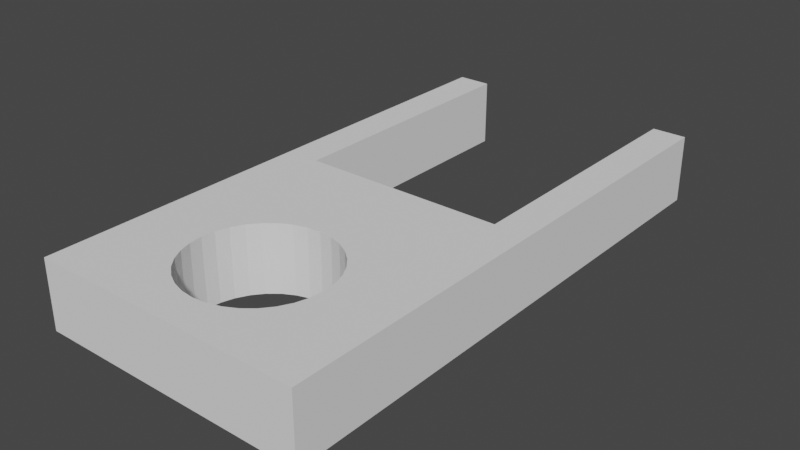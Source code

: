 # Source: clip.blend  (saved by Blender 2.90.8; exported with 4.5.12 LTS)
import bpy
from mathutils import Matrix  # noqa: F401  (used for matrix-valued properties, if any)

bpy.ops.wm.read_factory_settings(use_empty=True)
scene = bpy.context.scene
scene.name = 'Scene'

# ---- collections
col_collection = bpy.data.collections.new('Collection'); scene.collection.children.link(col_collection)

# ---- world
world_world = bpy.data.worlds.new('World'); scene.world = world_world
world_world.use_nodes = True; world_world.node_tree.nodes.clear()
_N = world_world.node_tree.nodes; _L = world_world.node_tree.links
n0 = _N.new('ShaderNodeOutputWorld'); n0.name = 'World Output'; n0.location = (300, 300)
n1 = _N.new('ShaderNodeBackground'); n1.name = 'Background'; n1.location = (10, 300)
n1.inputs[0].default_value = (0.05088, 0.05088, 0.05088, 1.0)
_L.new(n1.outputs[0], n0.inputs[0])
n0.is_active_output = True
world_world.color = (0.05088, 0.05088, 0.05088)
world_world.use_sun_shadow = False
world_world.sun_shadow_jitter_overblur = 0.0

# ---- meshes
me_cube_001 = bpy.data.meshes.new('Cube.001')
me_cube_001.from_pydata([(-1.0, -1.0, -1.0), (-1.0, -1.0, 1.0), (-1.0, 1.0, -1.0), (-1.0, 1.0, 1.0), (1.0, -1.0, -1.0), (1.0, -1.0, 1.0), (1.0, 1.0, -1.0), (1.0, 1.0, 1.0), (-1.0, 0.0, -1.0), (0.0, 1.0, -1.0), (1.0, 0.0, -1.0), (0.0, -1.0, -1.0), (0.75, -0.5, -1.0), (-1.0, -0.5, -1.0), (-0.5, 1.0, -1.0), (1.0, 0.5, -1.0), (0.5, -1.0, -1.0), (-1.0, 0.5, -1.0), (0.5, 1.0, -1.0), (1.0, -0.5, -1.0), (-0.5, -1.0, -1.0), (0.75, 0.75, -1.0), (-1.0, -0.5, -1.0), (1.0, 0.5, -1.0), (-1.0, 0.0, -1.0), (-1.0, -1.0, -1.0), (1.0, 1.0, -1.0), (-0.75, -0.25, -1.0), (1.0, -0.5, -1.0), (-1.0, -0.75, -1.0), (-0.75, 1.0, -1.0), (1.0, 0.75, -1.0), (0.75, -1.0, -1.0), (-1.0, 0.25, -1.0), (0.25, 1.0, -1.0), (1.0, -0.25, -1.0), (-0.25, -1.0, -1.0), (0.75, 0.25, -1.0), (1.0, -0.75, -1.0), (-0.75, 0.0, -1.0), (-1.0, 0.75, -1.0), (-1.0, -0.25, -1.0), (-0.25, 1.0, -1.0), (1.0, 0.25, -1.0), (0.25, -1.0, -1.0), (-1.0, 0.75, -1.0), (0.75, 1.0, -1.0), (1.0, -0.75, -1.0), (-0.75, -1.0, -1.0), (-0.75, -0.75, -1.0), (-1.0, 0.25, -1.0), (0.75, -0.25, -1.0), (0.75, 0.0, -1.0), (1.0, 0.75, -1.0), (-1.0, -0.75, -1.0), (0.75, -1.0, -1.0), (0.75, 0.5, -1.0), (1.0, -0.25, -1.0), (-0.75, 1.0, -1.0), (-0.75, 0.5, -1.0), (-1.0, -0.25, -1.0), (-0.75, 0.75, -1.0), (0.75, 1.0, -1.0), (-0.75, -0.5, -1.0), (-0.75, 0.25, -1.0), (0.75, 0.0, -1.0), (1.0, 0.25, -1.0), (-0.75, -0.5, -1.0), (0.75, -0.5, -1.0), (0.75, -0.25, -1.0), (-0.75, -1.0, -1.0), (-0.75, 0.5, -1.0), (-0.75, 0.0, -1.0), (-0.75, -0.25, -1.0), (-0.75, -0.75, -1.0), (1.0, -1.0, -1.0), (-0.75, 0.75, -1.0), (-0.75, 0.25, -1.0), (0.75, 0.75, -1.0), (-1.0, 1.0, -1.0), (1.0, 0.0, -1.0), (0.75, 0.25, -1.0), (-1.0, 0.5, -1.0), (0.75, 0.5, -1.0), (0.75, -0.75, -1.0), (0.75, -0.75, -1.0), (0.75, -1.0, -2.0), (1.0, 1.0, -2.0), (0.75, 1.0, -2.0), (-1.0, 1.0, -2.0), (-0.75, 1.0, -2.0), (-1.0, -1.0, -2.0), (-0.75, -1.0, -2.0), (1.0, -1.0, -2.0), (-0.4904, -1.0, 0.3475), (-0.4904, 1.0, 0.3475), (-0.4619, -1.0, 0.4413), (-0.4619, 1.0, 0.4413), (0.2778, -1.0, 0.6657), (0.2778, 1.0, 0.6657), (0.1913, -1.0, 0.7119), (0.1913, 1.0, 0.7119), (-0.5, -1.0, 0.25), (-0.5, 1.0, 0.25), (0.09755, -1.0, 0.7404), (0.09755, 1.0, 0.7404), (0.4157, -1.0, 0.5278), (0.4157, 1.0, 0.5278), (0.3536, -1.0, 0.6036), (0.3536, 1.0, 0.6036), (0.3536, -1.0, -0.1036), (0.3536, 1.0, -0.1036), (0.2778, -1.0, -0.1657), (0.2778, 1.0, -0.1657), (0.4619, -1.0, 0.4413), (0.4619, 1.0, 0.4413), (-0.09755, -1.0, -0.2404), (-0.09755, 1.0, -0.2404), (-0.4904, -1.0, 0.1525), (-0.4904, 1.0, 0.1525), (-0.2778, -1.0, 0.6657), (-0.2778, 1.0, 0.6657), (-0.1913, -1.0, -0.2119), (-0.1913, 1.0, -0.2119), (0.4619, -1.0, 0.05866), (0.4619, 1.0, 0.05866), (0.4904, -1.0, 0.1525), (0.4904, 1.0, 0.1525), (0.4157, -1.0, -0.02779), (0.4157, 1.0, -0.02779), (0.5, -1.0, 0.25), (0.5, 1.0, 0.25), (-0.4157, -1.0, 0.5278), (-0.4157, 1.0, 0.5278), (-0.3536, -1.0, 0.6036), (-0.3536, 1.0, 0.6036), (-0.1913, -1.0, 0.7119), (-0.1913, 1.0, 0.7119), (0.0, -1.0, 0.75), (0.0, 1.0, 0.75), (0.09755, -1.0, -0.2404), (0.09755, 1.0, -0.2404), (0.4904, -1.0, 0.3475), (0.4904, 1.0, 0.3475), (0.1913, -1.0, -0.2119), (0.1913, 1.0, -0.2119), (-0.4157, -1.0, -0.02778), (-0.4157, 1.0, -0.02778), (-0.3536, -1.0, -0.1036), (-0.3536, 1.0, -0.1036), (-0.4619, -1.0, 0.05866), (-0.4619, 1.0, 0.05866), (-0.2778, -1.0, -0.1657), (-0.2778, 1.0, -0.1657), (-1.629e-07, -1.0, -0.25), (-1.629e-07, 1.0, -0.25), (-0.09754, -1.0, 0.7404), (-0.09754, 1.0, 0.7404), (-1.0, -0.75, -3.0), (-1.0, -1.0, -3.0), (-1.0, 0.5, -3.0), (-1.0, 0.25, -3.0), (0.75, 0.25, -3.0), (0.75, 0.0, -3.0), (-1.0, 0.75, -3.0), (-0.75, -0.75, -3.0), (-0.75, -1.0, -3.0), (0.75, 1.0, -3.0), (0.75, 0.75, -3.0), (-0.75, -0.5, -3.0), (1.0, -0.25, -3.0), (1.0, 0.0, -3.0), (-1.0, 0.0, -3.0), (-1.0, 1.0, -3.0), (1.0, 0.25, -3.0), (-0.75, 0.0, -3.0), (-0.75, -0.25, -3.0), (-0.75, 0.25, -3.0), (-1.0, -0.5, -3.0), (-0.75, 1.0, -3.0), (-0.75, 0.75, -3.0), (0.75, 0.5, -3.0), (0.75, -0.75, -3.0), (0.75, -1.0, -3.0), (1.0, 1.0, -3.0), (1.0, -1.0, -3.0), (-1.0, -0.25, -3.0), (1.0, 0.5, -3.0), (1.0, 0.75, -3.0), (-0.75, 0.5, -3.0), (1.0, -0.75, -3.0), (0.75, -0.5, -3.0), (0.75, -0.25, -3.0), (1.0, -0.5, -3.0)], [], [(0, 1, 3, 2, 45, 17, 33, 8, 41, 13, 29), (2, 3, 103, 119, 151, 147, 149, 153, 123, 117, 155, 141, 145, 113, 111, 129, 125, 127, 131, 7, 6, 46, 18, 34, 9, 42, 14, 30), (6, 7, 5, 4, 47, 19, 35, 10, 43, 15, 31), (4, 5, 130, 126, 124, 128, 110, 112, 144, 140, 154, 116, 122, 152, 148, 146, 150, 118, 102, 1, 0, 48, 20, 36, 11, 44, 16, 32), (45, 2, 79, 40), (7, 3, 1, 5), (31, 15, 23, 53), (81, 56, 83, 37), (19, 47, 38, 28), (76, 59, 71, 61), (52, 81, 37, 65), (47, 4, 75, 38), (74, 48, 70, 49), (62, 26, 87, 184, 167, 88), (73, 63, 67, 27), (63, 74, 49, 67), (4, 32, 55, 75), (75, 55, 86, 183, 185, 93), (79, 58, 90, 179, 173, 89), (69, 52, 65, 51), (15, 43, 66, 23), (68, 69, 51, 12), (43, 10, 80, 66), (10, 35, 57, 80), (77, 39, 72, 64), (48, 0, 25, 70), (46, 6, 26, 62), (29, 13, 22, 54), (6, 31, 53, 26), (35, 19, 28, 57), (39, 73, 27, 72), (13, 41, 60, 22), (41, 8, 24, 60), (84, 68, 12, 85), (0, 29, 54, 25), (33, 17, 82, 50), (78, 46, 62, 21), (32, 84, 85, 55), (59, 77, 64, 71), (8, 33, 50, 24), (30, 76, 61, 58), (56, 78, 21, 83), (2, 30, 58, 79), (17, 45, 40, 82), (11, 36, 20, 48, 74, 63, 73, 39, 77, 59, 76, 30, 14, 42, 9, 34, 18, 46, 78, 56, 81, 52, 69, 68, 84, 32, 16, 44), (127, 126, 130, 131), (111, 110, 128, 129), (129, 128, 124, 125), (95, 94, 102, 103), (143, 142, 114, 115), (131, 130, 142, 143), (107, 106, 108, 109), (139, 138, 156, 157), (117, 116, 154, 155), (133, 132, 96, 97), (155, 154, 140, 141), (157, 156, 136, 137), (109, 108, 98, 99), (153, 152, 122, 123), (99, 98, 100, 101), (113, 112, 110, 111), (121, 120, 134, 135), (97, 96, 94, 95), (7, 131, 143, 115, 107, 109, 99, 101, 105, 139, 157, 137, 121, 135, 133, 97, 95, 103, 3), (149, 148, 152, 153), (145, 144, 112, 113), (151, 150, 146, 147), (105, 104, 138, 139), (115, 114, 106, 107), (103, 102, 118, 119), (125, 124, 126, 127), (123, 122, 116, 117), (1, 102, 94, 96, 132, 134, 120, 136, 156, 138, 104, 100, 98, 108, 106, 114, 142, 130, 5), (137, 136, 120, 121), (101, 100, 104, 105), (119, 118, 150, 151), (141, 140, 144, 145), (135, 134, 132, 133), (147, 146, 148, 149), (176, 169, 165, 166, 159, 158, 178, 186, 172, 161, 160, 164, 173, 179, 180, 189, 177, 175), (190, 185, 183, 182, 191, 192, 163, 162, 181, 168, 167, 184, 188, 187, 174, 171, 170, 193), (85, 12, 51, 65, 37, 83, 21, 62, 88, 167, 168, 181, 162, 163, 192, 191, 182, 183, 86, 55), (82, 40, 79, 89, 173, 164, 160, 161, 172, 186, 178, 158, 159, 91, 25, 54, 22, 60, 24, 50), (170, 171, 174, 187, 188, 184, 87, 26, 53, 23, 66, 80, 57, 28, 38, 75, 93, 185, 190, 193), (70, 25, 91, 159, 166, 92), (177, 189, 180, 179, 90, 58, 61, 71, 64, 72, 27, 67, 49, 70, 92, 166, 165, 169, 176, 175)])
_uv = me_cube_001.uv_layers.new(name='UVMap')
_uv.uv.foreach_set('vector', [0.375, 0.0, 0.625, 0.0, 0.625, 0.25, 0.375, 0.25, 0.375, 0.2188, 0.375, 0.1875, 0.375, 0.1562, 0.375, 0.125, 0.375, 0.09375, 0.375, 0.0625, 0.375, 0.03125, 0.375, 0.25, 0.625, 0.25, 0.5313, 0.3125, 0.5191, 0.3137, 0.5073, 0.3173, 0.4965, 0.323, 0.4871, 0.3308, 0.4793, 0.3403, 0.4735, 0.3511, 0.47, 0.3628, 0.4688, 0.375, 0.47, 0.3872, 0.4735, 0.3989, 0.4793, 0.4097, 0.4871, 0.4192, 0.4965, 0.427, 0.5073, 0.4327, 0.5191, 0.4363, 0.5313, 0.4375, 0.625, 0.5, 0.375, 0.5, 0.375, 0.4688, 0.375, 0.4375, 0.375, 0.4062, 0.375, 0.375, 0.375, 0.3438, 0.375, 0.3125, 0.375, 0.2812, 0.375, 0.5, 0.625, 0.5, 0.625, 0.75, 0.375, 0.75, 0.375, 0.7188, 0.375, 0.6875, 0.375, 0.6562, 0.375, 0.625, 0.375, 0.5938, 0.375, 0.5625, 0.375, 0.5312, 0.375, 0.75, 0.625, 0.75, 0.5313, 0.8125, 0.5191, 0.8137, 0.5073, 0.8173, 0.4965, 0.823, 0.4871, 0.8308, 0.4793, 0.8403, 0.4735, 0.8511, 0.47, 0.8628, 0.4688, 0.875, 0.47, 0.8872, 0.4735, 0.8989, 0.4793, 0.9097, 0.4871, 0.9192, 0.4965, 0.927, 0.5073, 0.9327, 0.5191, 0.9363, 0.5313, 0.9375, 0.625, 1.0, 0.375, 1.0, 0.375, 0.9688, 0.375, 0.9375, 0.375, 0.9062, 0.375, 0.875, 0.375, 0.8438, 0.375, 0.8125, 0.375, 0.7812, 0.375, 0.2188, 0.375, 0.25, 0.375, 0.25, 0.375, 0.2188, 0.625, 0.5, 0.875, 0.5, 0.875, 0.75, 0.625, 0.75, 0.375, 0.5312, 0.375, 0.5625, 0.375, 0.5625, 0.375, 0.5312, 0.3438, 0.5938, 0.3438, 0.5625, 0.3438, 0.5625, 0.3438, 0.5938, 0.375, 0.6875, 0.375, 0.7188, 0.375, 0.7188, 0.375, 0.6875, 0.1562, 0.5312, 0.1562, 0.5625, 0.1562, 0.5625, 0.1562, 0.5312, 0.3438, 0.625, 0.3438, 0.5938, 0.3438, 0.5938, 0.3438, 0.625, 0.375, 0.7188, 0.375, 0.75, 0.375, 0.75, 0.375, 0.7188, 0.1562, 0.7188, 0.1562, 0.75, 0.1562, 0.75, 0.1562, 0.7188, 0.375, 0.4688, 0.375, 0.5, 0.375, 0.5, 0.375, 0.5, 0.375, 0.4688, 0.375, 0.4688, 0.1562, 0.6562, 0.1562, 0.6875, 0.1562, 0.6875, 0.1562, 0.6562, 0.1562, 0.6875, 0.1562, 0.7188, 0.1562, 0.7188, 0.1562, 0.6875, 0.375, 0.75, 0.375, 0.7812, 0.375, 0.7812, 0.375, 0.75, 0.375, 0.75, 0.375, 0.7812, 0.375, 0.7812, 0.375, 0.7812, 0.375, 0.75, 0.375, 0.75, 0.375, 0.25, 0.375, 0.2812, 0.375, 0.2812, 0.375, 0.2812, 0.375, 0.25, 0.375, 0.25, 0.3438, 0.6562, 0.3438, 0.625, 0.3438, 0.625, 0.3438, 0.6562, 0.375, 0.5625, 0.375, 0.5938, 0.375, 0.5938, 0.375, 0.5625, 0.3438, 0.6875, 0.3438, 0.6562, 0.3438, 0.6562, 0.3438, 0.6875, 0.375, 0.5938, 0.375, 0.625, 0.375, 0.625, 0.375, 0.5938, 0.375, 0.625, 0.375, 0.6562, 0.375, 0.6562, 0.375, 0.625, 0.1562, 0.5938, 0.1562, 0.625, 0.1562, 0.625, 0.1562, 0.5938, 0.375, 0.9688, 0.375, 1.0, 0.375, 1.0, 0.375, 0.9688, 0.375, 0.4688, 0.375, 0.5, 0.375, 0.5, 0.375, 0.4688, 0.375, 0.03125, 0.375, 0.0625, 0.375, 0.0625, 0.375, 0.03125, 0.375, 0.5, 0.375, 0.5312, 0.375, 0.5312, 0.375, 0.5, 0.375, 0.6562, 0.375, 0.6875, 0.375, 0.6875, 0.375, 0.6562, 0.1562, 0.625, 0.1562, 0.6562, 0.1562, 0.6562, 0.1562, 0.625, 0.375, 0.0625, 0.375, 0.09375, 0.375, 0.09375, 0.375, 0.0625, 0.375, 0.09375, 0.375, 0.125, 0.375, 0.125, 0.375, 0.09375, 0.3438, 0.7188, 0.3438, 0.6875, 0.3438, 0.6875, 0.3438, 0.7188, 0.375, 0.0, 0.375, 0.03125, 0.375, 0.03125, 0.375, 0.0, 0.375, 0.1562, 0.375, 0.1875, 0.375, 0.1875, 0.375, 0.1562, 0.3438, 0.5312, 0.3438, 0.5, 0.3438, 0.5, 0.3438, 0.5312, 0.3438, 0.75, 0.3438, 0.7188, 0.3438, 0.7188, 0.3438, 0.75, 0.1562, 0.5625, 0.1562, 0.5938, 0.1562, 0.5938, 0.1562, 0.5625, 0.375, 0.125, 0.375, 0.1562, 0.375, 0.1562, 0.375, 0.125, 0.1562, 0.5, 0.1562, 0.5312, 0.1562, 0.5312, 0.1562, 0.5, 0.3438, 0.5625, 0.3438, 0.5312, 0.3438, 0.5312, 0.3438, 0.5625, 0.375, 0.25, 0.375, 0.2812, 0.375, 0.2812, 0.375, 0.25, 0.375, 0.1875, 0.375, 0.2188, 0.375, 0.2188, 0.375, 0.1875, 0.25, 0.75, 0.2188, 0.75, 0.1875, 0.75, 0.1562, 0.75, 0.1562, 0.7188, 0.1562, 0.6875, 0.1562, 0.6562, 0.1562, 0.625, 0.1562, 0.5938, 0.1562, 0.5625, 0.1562, 0.5312, 0.1562, 0.5, 0.1875, 0.5, 0.2188, 0.5, 0.25, 0.5, 0.2812, 0.5, 0.3125, 0.5, 0.3438, 0.5, 0.3438, 0.5312, 0.3438, 0.5625, 0.3438, 0.5938, 0.3438, 0.625, 0.3438, 0.6562, 0.3438, 0.6875, 0.3438, 0.7188, 0.3438, 0.75, 0.3125, 0.75, 0.2812, 0.75, 0.7188, 0.5714, 0.7188, 0.9286, 0.75, 0.9286, 0.75, 0.5714, 0.625, 0.5714, 0.625, 0.9286, 0.6562, 0.9286, 0.6562, 0.5714, 0.6562, 0.5714, 0.6562, 0.9286, 0.6875, 0.9286, 0.6875, 0.5714, 0.2188, 0.5714, 0.2188, 0.9286, 0.25, 0.9286, 0.25, 0.5714, 0.7812, 0.5714, 0.7812, 0.9286, 0.8125, 0.9286, 0.8125, 0.5714, 0.75, 0.5714, 0.75, 0.9286, 0.7812, 0.9286, 0.7812, 0.5714, 0.8438, 0.5714, 0.8438, 0.9286, 0.875, 0.9286, 0.875, 0.5714, 0.0, 0.5714, 0.0, 0.9286, 0.03125, 0.9286, 0.03125, 0.5714, 0.4688, 0.5714, 0.4688, 0.9286, 0.5, 0.9286, 0.5, 0.5714, 0.1562, 0.5714, 0.1562, 0.9286, 0.1875, 0.9286, 0.1875, 0.5714, 0.5, 0.5714, 0.5, 0.9286, 0.5312, 0.9286, 0.5312, 0.5714, 0.03125, 0.5714, 0.03125, 0.9286, 0.0625, 0.9286, 0.0625, 0.5714, 0.875, 0.5714, 0.875, 0.9286, 0.9062, 0.9286, 0.9062, 0.5714, 0.4062, 0.5714, 0.4063, 0.9286, 0.4375, 0.9286, 0.4375, 0.5714, 0.9062, 0.5714, 0.9062, 0.9286, 0.9375, 0.9286, 0.9375, 0.5714, 0.5938, 0.5714, 0.5938, 0.9286, 0.625, 0.9286, 0.625, 0.5714, 0.09375, 0.5714, 0.09375, 0.9286, 0.125, 0.9286, 0.125, 0.5714, 0.1875, 0.5714, 0.1875, 0.9286, 0.2188, 0.9286, 0.2188, 0.5714, 0.625, 0.5, 0.5313, 0.4375, 0.5434, 0.4363, 0.5552, 0.4327, 0.566, 0.427, 0.5754, 0.4192, 0.5832, 0.4097, 0.589, 0.3989, 0.5925, 0.3872, 0.5938, 0.375, 0.5925, 0.3628, 0.589, 0.3511, 0.5832, 0.3403, 0.5754, 0.3308, 0.566, 0.323, 0.5552, 0.3173, 0.5434, 0.3137, 0.5313, 0.3125, 0.625, 0.25, 0.375, 0.5714, 0.375, 0.9286, 0.4063, 0.9286, 0.4062, 0.5714, 0.5625, 0.5714, 0.5625, 0.9286, 0.5938, 0.9286, 0.5938, 0.5714, 0.3125, 0.5714, 0.3125, 0.9286, 0.3438, 0.9286, 0.3438, 0.5714, 0.9688, 0.5714, 0.9688, 0.9286, 1.0, 0.9286, 1.0, 0.5714, 0.8125, 0.5714, 0.8125, 0.9286, 0.8438, 0.9286, 0.8438, 0.5714, 0.25, 0.5714, 0.25, 0.9286, 0.2812, 0.9286, 0.2812, 0.5714, 0.6875, 0.5714, 0.6875, 0.9286, 0.7188, 0.9286, 0.7188, 0.5714, 0.4375, 0.5714, 0.4375, 0.9286, 0.4688, 0.9286, 0.4688, 0.5714, 0.625, 1.0, 0.5313, 0.9375, 0.5434, 0.9363, 0.5552, 0.9327, 0.566, 0.927, 0.5754, 0.9192, 0.5832, 0.9097, 0.589, 0.8989, 0.5925, 0.8872, 0.5938, 0.875, 0.5925, 0.8628, 0.589, 0.8511, 0.5832, 0.8403, 0.5754, 0.8308, 0.566, 0.823, 0.5552, 0.8173, 0.5434, 0.8137, 0.5313, 0.8125, 0.625, 0.75, 0.0625, 0.5714, 0.0625, 0.9286, 0.09375, 0.9286, 0.09375, 0.5714, 0.9375, 0.5714, 0.9375, 0.9286, 0.9688, 0.9286, 0.9688, 0.5714, 0.2812, 0.5714, 0.2812, 0.9286, 0.3125, 0.9286, 0.3125, 0.5714, 0.5312, 0.5714, 0.5312, 0.9286, 0.5625, 0.9286, 0.5625, 0.5714, 0.125, 0.5714, 0.125, 0.9286, 0.1562, 0.9286, 0.1562, 0.5714, 0.3438, 0.5714, 0.3438, 0.9286, 0.375, 0.9286, 0.375, 0.5714, 0.1562, 0.6562, 0.1562, 0.6875, 0.1562, 0.7188, 0.1562, 0.75, 0.125, 0.75, 0.125, 0.7188, 0.125, 0.6875, 0.125, 0.6562, 0.125, 0.625, 0.125, 0.5938, 0.125, 0.5625, 0.125, 0.5312, 0.125, 0.5, 0.1562, 0.5, 0.1562, 0.5312, 0.1562, 0.5625, 0.1562, 0.5938, 0.1562, 0.625, 0.375, 0.7188, 0.375, 0.75, 0.3438, 0.75, 0.3438, 0.7188, 0.3438, 0.6875, 0.3438, 0.6562, 0.3438, 0.625, 0.3438, 0.5938, 0.3438, 0.5625, 0.3438, 0.5312, 0.3438, 0.5, 0.375, 0.5, 0.375, 0.5312, 0.375, 0.5625, 0.375, 0.5938, 0.375, 0.625, 0.375, 0.6562, 0.375, 0.6875, 0.3438, 0.7188, 0.3438, 0.6875, 0.3438, 0.6562, 0.3438, 0.625, 0.3438, 0.5938, 0.3438, 0.5625, 0.3438, 0.5312, 0.3438, 0.5, 0.3438, 0.5, 0.3438, 0.5, 0.3438, 0.5312, 0.3438, 0.5625, 0.3438, 0.5938, 0.3438, 0.625, 0.3438, 0.6562, 0.3438, 0.6875, 0.3438, 0.7188, 0.3438, 0.75, 0.3438, 0.75, 0.3438, 0.75, 0.375, 0.1875, 0.375, 0.2188, 0.375, 0.25, 0.375, 0.25, 0.375, 0.25, 0.375, 0.2188, 0.375, 0.1875, 0.375, 0.1562, 0.375, 0.125, 0.375, 0.09375, 0.375, 0.0625, 0.375, 0.03125, 0.375, 0.0, 0.375, 0.0, 0.375, 0.0, 0.375, 0.03125, 0.375, 0.0625, 0.375, 0.09375, 0.375, 0.125, 0.375, 0.1562, 0.375, 0.6562, 0.375, 0.625, 0.375, 0.5938, 0.375, 0.5625, 0.375, 0.5312, 0.375, 0.5, 0.375, 0.5, 0.375, 0.5, 0.375, 0.5312, 0.375, 0.5625, 0.375, 0.5938, 0.375, 0.625, 0.375, 0.6562, 0.375, 0.6875, 0.375, 0.7188, 0.375, 0.75, 0.375, 0.75, 0.375, 0.75, 0.375, 0.7188, 0.375, 0.6875, 0.375, 0.9688, 0.375, 1.0, 0.375, 1.0, 0.375, 1.0, 0.375, 0.9688, 0.375, 0.9688, 0.1562, 0.5938, 0.1562, 0.5625, 0.1562, 0.5312, 0.1562, 0.5, 0.1562, 0.5, 0.1562, 0.5, 0.1562, 0.5312, 0.1562, 0.5625, 0.1562, 0.5938, 0.1562, 0.625, 0.1562, 0.6562, 0.1562, 0.6875, 0.1562, 0.7188, 0.1562, 0.75, 0.1562, 0.75, 0.1562, 0.75, 0.1562, 0.7188, 0.1562, 0.6875, 0.1562, 0.6562, 0.1562, 0.625])
me_cube_001.use_remesh_fix_poles = True
me_cube_001.use_remesh_preserve_attributes = False
me_cube_001.use_mirror_vertex_groups = False
me_cube_001.update()

# ---- objects
ob_cube = bpy.data.objects.new('Cube', me_cube_001)

# ---- transforms, parenting, visibility, modifiers, constraints
ob_cube.location = (0.0, 0.0, 0.0)
ob_cube.rotation_euler = (1.571, 0.0, 0.0)
ob_cube.scale = (2.0, 0.5, 2.0)
ob_cube.lineart.crease_threshold = 0.0

# ---- collection membership
col_collection.objects.link(ob_cube)

# ---- scene / render settings (as saved in the file)
scene.frame_start = 1; scene.frame_end = 250; scene.frame_set(0)
scene.render.engine = 'BLENDER_EEVEE_NEXT'
scene.cycles.use_denoising = False
scene.cycles.samples = 128
scene.cycles.sampling_pattern = 'TABULATED_SOBOL'
scene.cycles.use_adaptive_sampling = False
scene.cycles.use_light_tree = False
scene.view_settings.view_transform = 'Filmic'
bpy.context.view_layer.update()

# ---- added for rendering (the .blend has no active camera and no usable light): camera, sun
cam_auto = bpy.data.cameras.new('AutoCamera')
cam_auto.lens = 50.0
cam_auto.sensor_width = 36.0
cam_auto.clip_end = 1000.0
ob_auto_camera = bpy.data.objects.new('AutoCamera', cam_auto)
scene.collection.objects.link(ob_auto_camera)
ob_auto_camera.location = (8.32702, -7.99243, 6.66162)
ob_auto_camera.rotation_euler = (1.09748, -7.21219e-08, 0.694738)
scene.camera = ob_auto_camera
light_auto_sun = bpy.data.lights.new('AutoSun', 'SUN')
light_auto_sun.energy = 3.0
light_auto_sun.angle = 0.0523599
ob_auto_sun = bpy.data.objects.new('AutoSun', light_auto_sun)
scene.collection.objects.link(ob_auto_sun)
ob_auto_sun.rotation_euler = (0.872665, 0.174533, 0.523599)
bpy.context.view_layer.update()
